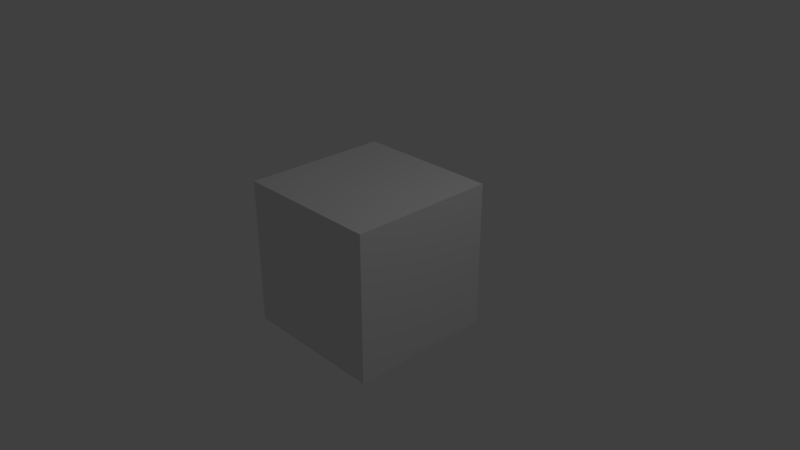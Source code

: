 # Source: cameraTests.blend  (saved by Blender 2.79.0; exported with 4.5.12 LTS)
import bpy
from mathutils import Matrix  # noqa: F401  (used for matrix-valued properties, if any)

bpy.ops.wm.read_factory_settings(use_empty=True)
scene = bpy.context.scene
scene.name = 'Scene'

# ---- collections
col_collection_1 = bpy.data.collections.new('Collection 1'); scene.collection.children.link(col_collection_1)

# ---- materials (node trees are filled in below, after node groups)
mat_material = bpy.data.materials.new('Material')
mat_material.alpha_threshold = 0.0
mat_material.use_transparent_shadow = False
mat_material.roughness = 0.5
mat_material.line_color = (0.0, 0.0, 0.0, 1.0)

# ---- material node trees

# ---- world
world_world = bpy.data.worlds.new('World'); scene.world = world_world
world_world.color = (0.05088, 0.05088, 0.05088)
world_world.use_sun_shadow = False
world_world.sun_shadow_jitter_overblur = 0.0
world_world.cycles.sampling_method = 'MANUAL'

# ---- cameras
cam_camera = bpy.data.cameras.new('Camera')
cam_camera.clip_end = 100.0
cam_camera.lens = 35.0
cam_camera.sensor_width = 32.0
cam_camera.sensor_height = 18.0
cam_camera.ortho_scale = 7.314
cam_camera.dof.focus_distance = 0.0
cam_camera.dof.aperture_fstop = 128.0

# ---- lights
light_lamp = bpy.data.lights.new('Lamp', 'POINT')
light_lamp.transmission_factor = 0.0
light_lamp.cutoff_distance = 30.0
light_lamp.energy = 100.0
light_lamp.shadow_buffer_clip_start = 1.001
light_lamp.shadow_soft_size = 0.1
light_lamp.shadow_maximum_resolution = 0.006
light_lamp.use_absolute_resolution = True

# ---- meshes
me_cube = bpy.data.meshes.new('Cube')
me_cube.from_pydata([(1.0, 1.0, -1.0), (1.0, -1.0, -1.0), (-1.0, -1.0, -1.0), (-1.0, 1.0, -1.0), (1.0, 1.0, 1.0), (1.0, -1.0, 1.0), (-1.0, -1.0, 1.0), (-1.0, 1.0, 1.0)], [], [(0, 1, 2, 3), (4, 7, 6, 5), (0, 4, 5, 1), (1, 5, 6, 2), (2, 6, 7, 3), (4, 0, 3, 7)])
me_cube.materials.append(mat_material)
me_cube.use_remesh_preserve_volume = False
me_cube.use_remesh_preserve_attributes = False
me_cube.use_mirror_vertex_groups = False
me_cube.update()

# ---- objects
ob_cube = bpy.data.objects.new('Cube', me_cube)
ob_lamp = bpy.data.objects.new('Lamp', light_lamp)
ob_camera = bpy.data.objects.new('Camera', cam_camera)

# ---- transforms, parenting, visibility, modifiers, constraints
ob_cube.location = (0.0, 0.0, 0.0)
ob_cube.lock_rotations_4d = False
ob_cube.empty_display_type = 'ARROWS'
ob_cube.lineart.crease_threshold = 0.0
ob_lamp.location = (4.076, 1.005, 5.904)
ob_lamp.rotation_euler = (0.6503, 0.05522, 1.866)
ob_lamp.lock_rotations_4d = False
ob_lamp.empty_display_type = 'ARROWS'
ob_lamp.color = (0.0, 0.0, 0.0, 0.0)
ob_lamp.lineart.crease_threshold = 0.0
ob_camera.location = (7.481, -6.508, 5.344)
ob_camera.rotation_euler = (1.109, 0.0, 0.8149)
ob_camera.lock_rotations_4d = False
ob_camera.empty_display_type = 'ARROWS'
ob_camera.color = (0.0, 0.0, 0.0, 0.0)
ob_camera.display_type = 'WIRE'
ob_camera.lineart.crease_threshold = 0.0

# ---- collection membership
col_collection_1.objects.link(ob_cube)
col_collection_1.objects.link(ob_lamp)
col_collection_1.objects.link(ob_camera)

# ---- scene / render settings (as saved in the file)
scene.camera = ob_camera
scene.frame_start = 1; scene.frame_end = 250; scene.frame_set(1)
scene.render.engine = 'BLENDER_EEVEE_NEXT'
scene.render.resolution_percentage = 50
scene.render.dither_intensity = 0.0
scene.cycles.use_denoising = False
scene.cycles.samples = 128
scene.cycles.sampling_pattern = 'TABULATED_SOBOL'
scene.cycles.use_adaptive_sampling = False
scene.cycles.use_light_tree = False
scene.cycles.blur_glossy = 0.0
scene.cycles.sample_clamp_indirect = 0.0
scene.view_settings.view_transform = 'Standard'
bpy.context.view_layer.update()
